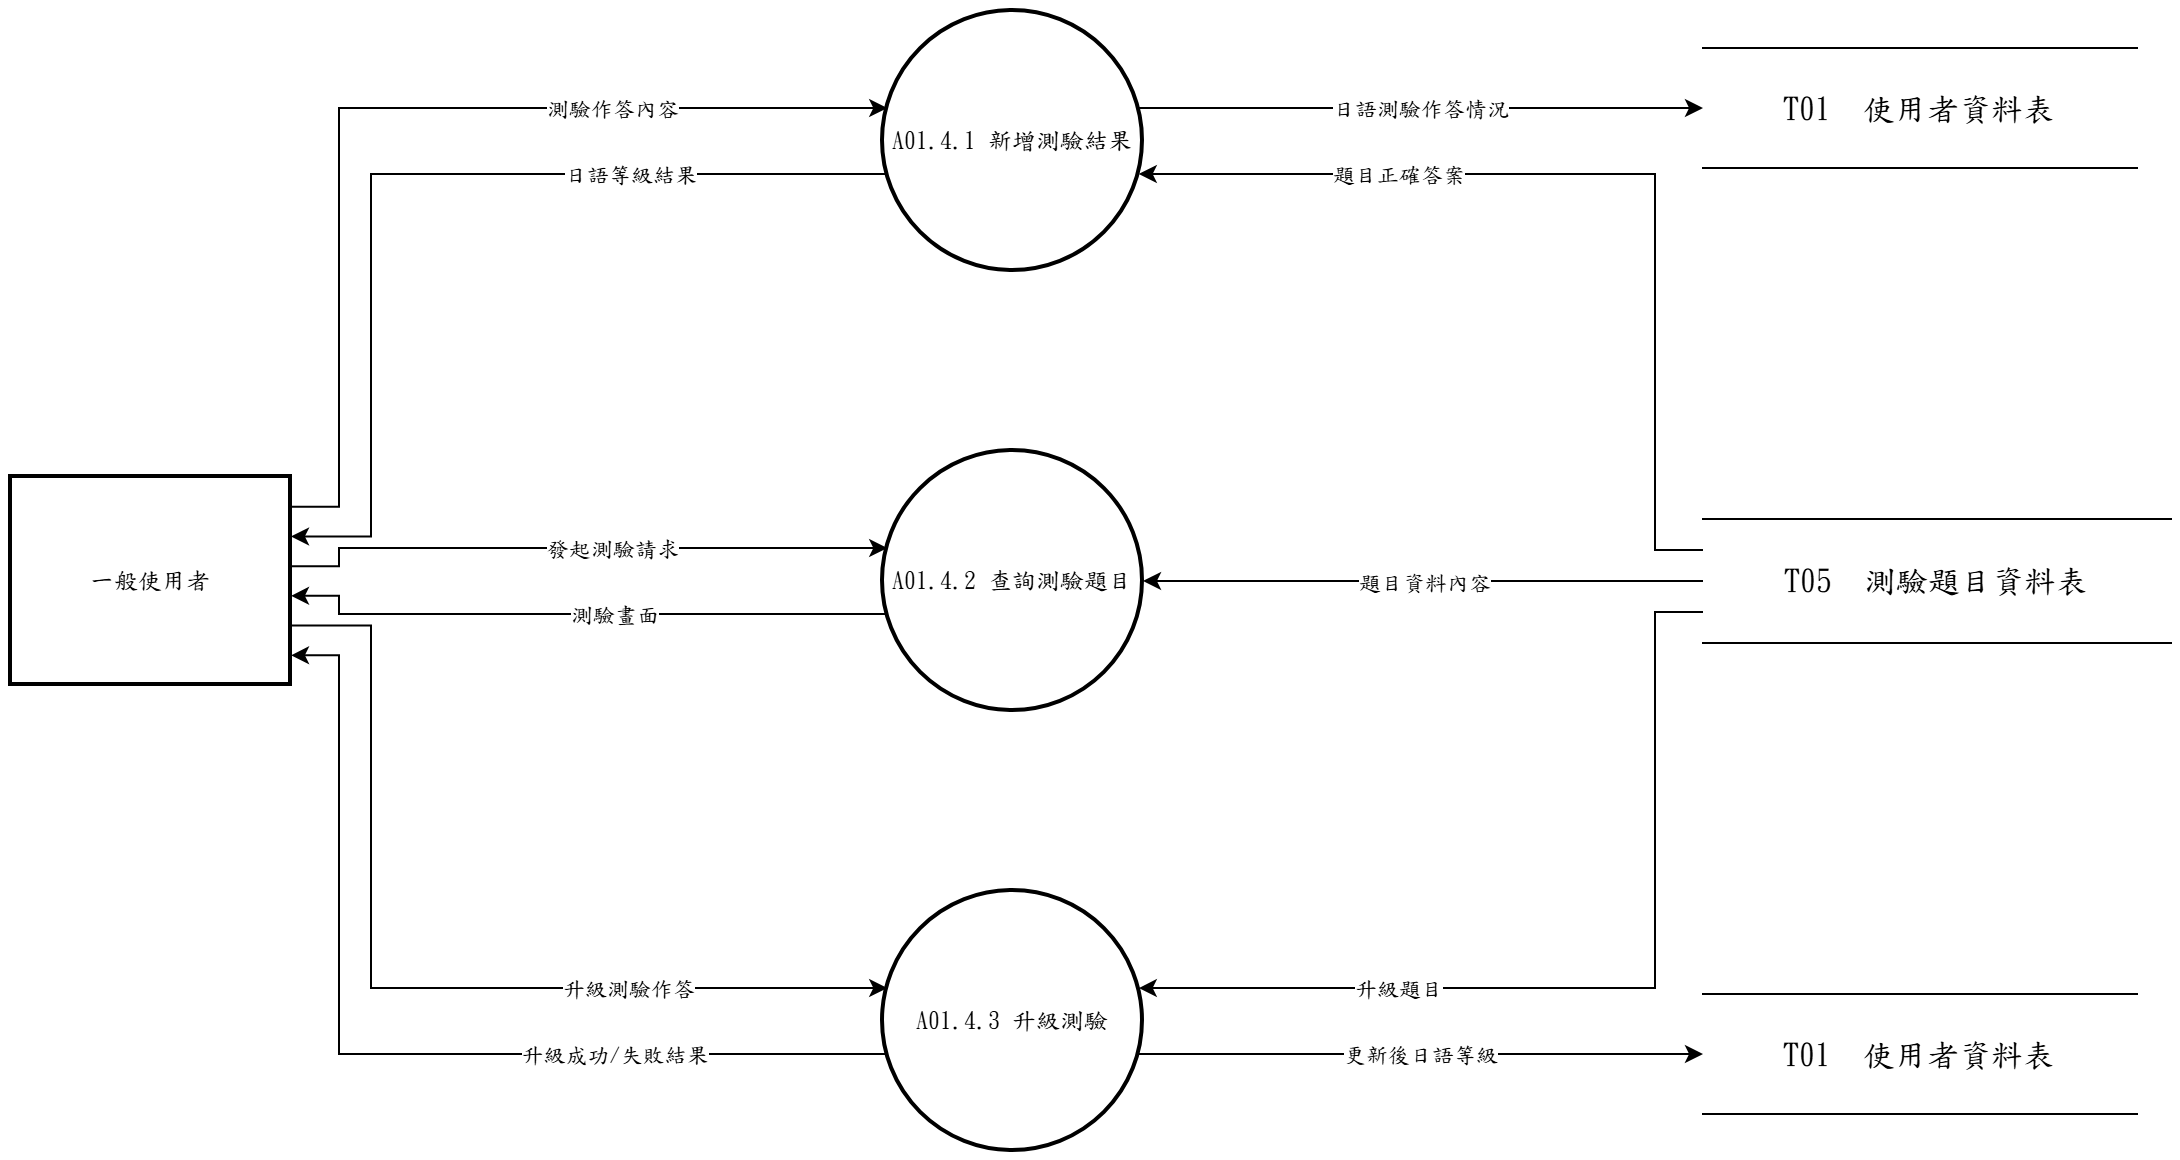

The diagram above was exported from draw.io. Its source (the exported page's mxGraphModel, read from the mxfile embedded in the PNG):
<mxGraphModel dx="1400" dy="900" grid="1" gridSize="10" guides="1" tooltips="1" connect="1" arrows="1" fold="1" page="1" pageScale="1" pageWidth="827" pageHeight="1169" math="0" shadow="0">
  <root>
    <mxCell id="0" />
    <mxCell id="1" parent="0" />
    <mxCell id="c1" value="A01.4.1 新增測驗結果" style="ellipse;aspect=fixed;strokeWidth=2;whiteSpace=wrap;html=1;fontFamily=標楷體;" vertex="1" parent="1">
      <mxGeometry x="476.0" y="60.0" width="130" height="130" as="geometry" />
    </mxCell>
    <mxCell id="c2" value="A01.4.2 查詢測驗題目" style="ellipse;aspect=fixed;strokeWidth=2;whiteSpace=wrap;html=1;fontFamily=標楷體;" vertex="1" parent="1">
      <mxGeometry x="476.0" y="280.0" width="130" height="130" as="geometry" />
    </mxCell>
    <mxCell id="c3" value="A01.4.3 升級測驗" style="ellipse;aspect=fixed;strokeWidth=2;whiteSpace=wrap;html=1;fontFamily=標楷體;" vertex="1" parent="1">
      <mxGeometry x="476.0" y="500.0" width="130" height="130" as="geometry" />
    </mxCell>
    <mxCell id="c4" value="一般使用者" style="whiteSpace=wrap;strokeWidth=2;html=1;fontFamily=標楷體;" vertex="1" parent="1">
      <mxGeometry x="40.0" y="293.0" width="140" height="104" as="geometry" />
    </mxCell>
    <mxCell id="c5" value="T01  使用者資料表" style="shape=partialRectangle;whiteSpace=wrap;html=1;left=0;right=0;fontFamily=標楷體;fontSize=16;" vertex="1" parent="1">
      <mxGeometry x="886.0" y="78.5" width="217" height="60" as="geometry" />
    </mxCell>
    <mxCell id="c6" value="T05  測驗題目資料表" style="shape=partialRectangle;whiteSpace=wrap;html=1;left=0;right=0;fontFamily=標楷體;fontSize=16;" vertex="1" parent="1">
      <mxGeometry x="886.0" y="314.0" width="234" height="62" as="geometry" />
    </mxCell>
    <mxCell id="c7" value="T01  使用者資料表" style="shape=partialRectangle;whiteSpace=wrap;html=1;left=0;right=0;fontFamily=標楷體;fontSize=16;" vertex="1" parent="1">
      <mxGeometry x="886.0" y="551.5" width="217" height="60" as="geometry" />
    </mxCell>
    <mxCell id="c8" style="edgeStyle=none;rounded=0;html=1;fontFamily=標楷體;endArrow=classic;exitX=1.0000;exitY=0.1429;exitDx=0;exitDy=0;exitPerimeter=0;entryX=0.0163;entryY=0.3733;entryDx=0;entryDy=0;entryPerimeter=0;" edge="1" parent="1" source="c4" target="c1">
      <mxGeometry relative="1" as="geometry">
        <Array as="points">
          <mxPoint x="204.0" y="307.9" />
          <mxPoint x="204.0" y="108.5" />
        </Array>
      </mxGeometry>
    </mxCell>
    <mxCell id="c9" value="測驗作答內容" style="edgeLabel;html=1;align=center;verticalAlign=middle;resizable=0;points=[];fontFamily=標楷體;" vertex="1" connectable="0" parent="c8">
      <mxGeometry x="0.449" relative="1" as="geometry">
        <mxPoint as="offset" />
      </mxGeometry>
    </mxCell>
    <mxCell id="c10" style="edgeStyle=none;rounded=0;html=1;fontFamily=標楷體;endArrow=classic;exitX=0.0000;exitY=0.2500;exitDx=0;exitDy=0;exitPerimeter=0;entryX=0.9837;entryY=0.6267;entryDx=0;entryDy=0;entryPerimeter=0;" edge="1" parent="1" source="c6" target="c1">
      <mxGeometry relative="1" as="geometry">
        <Array as="points">
          <mxPoint x="862.0" y="329.5" />
          <mxPoint x="862.0" y="141.5" />
        </Array>
      </mxGeometry>
    </mxCell>
    <mxCell id="c11" value="題目正確答案" style="edgeLabel;html=1;align=center;verticalAlign=middle;resizable=0;points=[];fontFamily=標楷體;" vertex="1" connectable="0" parent="c10">
      <mxGeometry x="0.451" relative="1" as="geometry">
        <mxPoint as="offset" />
      </mxGeometry>
    </mxCell>
    <mxCell id="c12" style="edgeStyle=none;rounded=0;html=1;fontFamily=標楷體;endArrow=classic;exitX=0.0163;exitY=0.6267;exitDx=0;exitDy=0;exitPerimeter=0;entryX=1.0000;entryY=0.2857;entryDx=0;entryDy=0;entryPerimeter=0;" edge="1" parent="1" source="c1" target="c4">
      <mxGeometry relative="1" as="geometry">
        <Array as="points">
          <mxPoint x="220.0" y="141.5" />
          <mxPoint x="220.0" y="322.7" />
        </Array>
      </mxGeometry>
    </mxCell>
    <mxCell id="c13" value="日語等級結果" style="edgeLabel;html=1;align=center;verticalAlign=middle;resizable=0;points=[];fontFamily=標楷體;" vertex="1" connectable="0" parent="c12">
      <mxGeometry x="-0.462" relative="1" as="geometry">
        <mxPoint as="offset" />
      </mxGeometry>
    </mxCell>
    <mxCell id="c14" style="edgeStyle=none;rounded=0;html=1;fontFamily=標楷體;endArrow=classic;exitX=0.9837;exitY=0.3733;exitDx=0;exitDy=0;exitPerimeter=0;entryX=0.0000;entryY=0.5000;entryDx=0;entryDy=0;entryPerimeter=0;" edge="1" parent="1" source="c1" target="c5">
      <mxGeometry relative="1" as="geometry">
        <Array as="points" />
      </mxGeometry>
    </mxCell>
    <mxCell id="c15" value="日語測驗作答情況" style="edgeLabel;html=1;align=center;verticalAlign=middle;resizable=0;points=[];fontFamily=標楷體;" vertex="1" connectable="0" parent="c14">
      <mxGeometry x="0.000" relative="1" as="geometry">
        <mxPoint as="offset" />
      </mxGeometry>
    </mxCell>
    <mxCell id="c16" style="edgeStyle=none;rounded=0;html=1;fontFamily=標楷體;endArrow=classic;exitX=1.0000;exitY=0.4286;exitDx=0;exitDy=0;exitPerimeter=0;entryX=0.0163;entryY=0.3733;entryDx=0;entryDy=0;entryPerimeter=0;" edge="1" parent="1" source="c4" target="c2">
      <mxGeometry relative="1" as="geometry">
        <Array as="points">
          <mxPoint x="204.0" y="337.6" />
          <mxPoint x="204.0" y="328.5" />
        </Array>
      </mxGeometry>
    </mxCell>
    <mxCell id="c17" value="發起測驗請求" style="edgeLabel;html=1;align=center;verticalAlign=middle;resizable=0;points=[];fontFamily=標楷體;" vertex="1" connectable="0" parent="c16">
      <mxGeometry x="0.108" relative="1" as="geometry">
        <mxPoint as="offset" />
      </mxGeometry>
    </mxCell>
    <mxCell id="c18" style="edgeStyle=none;rounded=0;html=1;fontFamily=標楷體;endArrow=classic;exitX=0.0000;exitY=0.5000;exitDx=0;exitDy=0;exitPerimeter=0;entryX=1.0000;entryY=0.5000;entryDx=0;entryDy=0;entryPerimeter=0;" edge="1" parent="1" source="c6" target="c2">
      <mxGeometry relative="1" as="geometry">
        <Array as="points" />
      </mxGeometry>
    </mxCell>
    <mxCell id="c19" value="題目資料內容" style="edgeLabel;html=1;align=center;verticalAlign=middle;resizable=0;points=[];fontFamily=標楷體;" vertex="1" connectable="0" parent="c18">
      <mxGeometry x="0.000" relative="1" as="geometry">
        <mxPoint as="offset" />
      </mxGeometry>
    </mxCell>
    <mxCell id="c20" style="edgeStyle=none;rounded=0;html=1;fontFamily=標楷體;endArrow=classic;exitX=0.0163;exitY=0.6267;exitDx=0;exitDy=0;exitPerimeter=0;entryX=1.0000;entryY=0.5714;entryDx=0;entryDy=0;entryPerimeter=0;" edge="1" parent="1" source="c2" target="c4">
      <mxGeometry relative="1" as="geometry">
        <Array as="points">
          <mxPoint x="204.0" y="361.5" />
          <mxPoint x="204.0" y="352.4" />
        </Array>
      </mxGeometry>
    </mxCell>
    <mxCell id="c21" value="測驗畫面" style="edgeLabel;html=1;align=center;verticalAlign=middle;resizable=0;points=[];fontFamily=標楷體;" vertex="1" connectable="0" parent="c20">
      <mxGeometry x="-0.108" relative="1" as="geometry">
        <mxPoint as="offset" />
      </mxGeometry>
    </mxCell>
    <mxCell id="c22" style="edgeStyle=none;rounded=0;html=1;fontFamily=標楷體;endArrow=classic;exitX=1.0000;exitY=0.7143;exitDx=0;exitDy=0;exitPerimeter=0;entryX=0.0163;entryY=0.3733;entryDx=0;entryDy=0;entryPerimeter=0;" edge="1" parent="1" source="c4" target="c3">
      <mxGeometry relative="1" as="geometry">
        <Array as="points">
          <mxPoint x="220.0" y="367.3" />
          <mxPoint x="220.0" y="548.5" />
        </Array>
      </mxGeometry>
    </mxCell>
    <mxCell id="c23" value="升級測驗作答" style="edgeLabel;html=1;align=center;verticalAlign=middle;resizable=0;points=[];fontFamily=標楷體;" vertex="1" connectable="0" parent="c22">
      <mxGeometry x="0.462" relative="1" as="geometry">
        <mxPoint as="offset" />
      </mxGeometry>
    </mxCell>
    <mxCell id="c24" style="edgeStyle=none;rounded=0;html=1;fontFamily=標楷體;endArrow=classic;exitX=0.0000;exitY=0.7500;exitDx=0;exitDy=0;exitPerimeter=0;entryX=0.9837;entryY=0.3733;entryDx=0;entryDy=0;entryPerimeter=0;" edge="1" parent="1" source="c6" target="c3">
      <mxGeometry relative="1" as="geometry">
        <Array as="points">
          <mxPoint x="862.0" y="360.5" />
          <mxPoint x="862.0" y="548.5" />
        </Array>
      </mxGeometry>
    </mxCell>
    <mxCell id="c25" value="升級題目" style="edgeLabel;html=1;align=center;verticalAlign=middle;resizable=0;points=[];fontFamily=標楷體;" vertex="1" connectable="0" parent="c24">
      <mxGeometry x="0.451" relative="1" as="geometry">
        <mxPoint as="offset" />
      </mxGeometry>
    </mxCell>
    <mxCell id="c26" style="edgeStyle=none;rounded=0;html=1;fontFamily=標楷體;endArrow=classic;exitX=0.0163;exitY=0.6267;exitDx=0;exitDy=0;exitPerimeter=0;entryX=1.0000;entryY=0.8571;entryDx=0;entryDy=0;entryPerimeter=0;" edge="1" parent="1" source="c3" target="c4">
      <mxGeometry relative="1" as="geometry">
        <Array as="points">
          <mxPoint x="204.0" y="581.5" />
          <mxPoint x="204.0" y="382.1" />
        </Array>
      </mxGeometry>
    </mxCell>
    <mxCell id="c27" value="升級成功/失敗結果" style="edgeLabel;html=1;align=center;verticalAlign=middle;resizable=0;points=[];fontFamily=標楷體;" vertex="1" connectable="0" parent="c26">
      <mxGeometry x="-0.449" relative="1" as="geometry">
        <mxPoint as="offset" />
      </mxGeometry>
    </mxCell>
    <mxCell id="c28" style="edgeStyle=none;rounded=0;html=1;fontFamily=標楷體;endArrow=classic;exitX=0.9837;exitY=0.6267;exitDx=0;exitDy=0;exitPerimeter=0;entryX=0.0000;entryY=0.5000;entryDx=0;entryDy=0;entryPerimeter=0;" edge="1" parent="1" source="c3" target="c7">
      <mxGeometry relative="1" as="geometry">
        <Array as="points" />
      </mxGeometry>
    </mxCell>
    <mxCell id="c29" value="更新後日語等級" style="edgeLabel;html=1;align=center;verticalAlign=middle;resizable=0;points=[];fontFamily=標楷體;" vertex="1" connectable="0" parent="c28">
      <mxGeometry x="0.000" relative="1" as="geometry">
        <mxPoint as="offset" />
      </mxGeometry>
    </mxCell>
  </root>
</mxGraphModel>